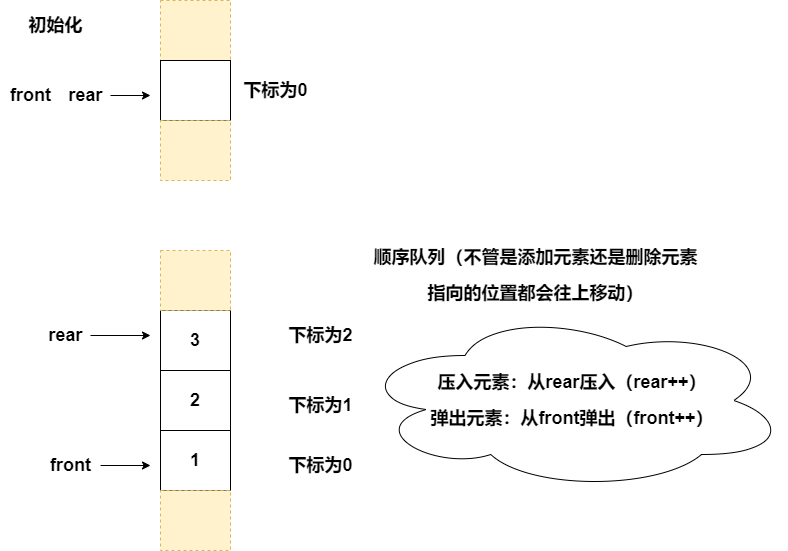

The diagram above was exported from draw.io. Its source (the exported page's mxGraphModel, read from the mxfile embedded in the PNG):
<mxGraphModel dx="782" dy="539" grid="1" gridSize="10" guides="1" tooltips="1" connect="1" arrows="1" fold="1" page="1" pageScale="1" pageWidth="827" pageHeight="1169" math="0" shadow="0">
  <root>
    <mxCell id="0" />
    <mxCell id="1" parent="0" />
    <mxCell id="C-2uQAEmfH_XxeAVGV5Q-4" value="&lt;h2&gt;1&lt;/h2&gt;" style="rounded=0;whiteSpace=wrap;html=1;" parent="1" vertex="1">
      <mxGeometry x="200" y="540" width="70" height="60" as="geometry" />
    </mxCell>
    <mxCell id="C-2uQAEmfH_XxeAVGV5Q-6" value="&lt;h2&gt;2&lt;/h2&gt;" style="rounded=0;whiteSpace=wrap;html=1;" parent="1" vertex="1">
      <mxGeometry x="200" y="480" width="70" height="60" as="geometry" />
    </mxCell>
    <mxCell id="C-2uQAEmfH_XxeAVGV5Q-7" value="&lt;h2&gt;3&lt;/h2&gt;" style="rounded=0;whiteSpace=wrap;html=1;" parent="1" vertex="1">
      <mxGeometry x="200" y="420" width="70" height="60" as="geometry" />
    </mxCell>
    <mxCell id="C-2uQAEmfH_XxeAVGV5Q-11" style="edgeStyle=orthogonalEdgeStyle;rounded=0;orthogonalLoop=1;jettySize=auto;html=1;" parent="1" source="C-2uQAEmfH_XxeAVGV5Q-9" edge="1">
      <mxGeometry relative="1" as="geometry">
        <mxPoint x="190" y="445" as="targetPoint" />
      </mxGeometry>
    </mxCell>
    <mxCell id="C-2uQAEmfH_XxeAVGV5Q-9" value="&lt;h2&gt;rear&lt;/h2&gt;" style="text;html=1;resizable=0;autosize=1;align=center;verticalAlign=middle;points=[];fillColor=none;strokeColor=none;rounded=0;" parent="1" vertex="1">
      <mxGeometry x="80" y="420" width="50" height="50" as="geometry" />
    </mxCell>
    <mxCell id="C-2uQAEmfH_XxeAVGV5Q-12" style="edgeStyle=orthogonalEdgeStyle;rounded=0;orthogonalLoop=1;jettySize=auto;html=1;" parent="1" source="C-2uQAEmfH_XxeAVGV5Q-10" edge="1">
      <mxGeometry relative="1" as="geometry">
        <mxPoint x="190" y="575" as="targetPoint" />
      </mxGeometry>
    </mxCell>
    <mxCell id="C-2uQAEmfH_XxeAVGV5Q-10" value="&lt;h2&gt;front&lt;/h2&gt;" style="text;html=1;resizable=0;autosize=1;align=center;verticalAlign=middle;points=[];fillColor=none;strokeColor=none;rounded=0;" parent="1" vertex="1">
      <mxGeometry x="80" y="550" width="60" height="50" as="geometry" />
    </mxCell>
    <mxCell id="C-2uQAEmfH_XxeAVGV5Q-13" value="" style="rounded=0;whiteSpace=wrap;html=1;dashed=1;fillColor=#fff2cc;strokeColor=#d6b656;" parent="1" vertex="1">
      <mxGeometry x="200" y="360" width="70" height="60" as="geometry" />
    </mxCell>
    <mxCell id="C-2uQAEmfH_XxeAVGV5Q-14" value="" style="rounded=0;whiteSpace=wrap;html=1;dashed=1;fillColor=#fff2cc;strokeColor=#d6b656;" parent="1" vertex="1">
      <mxGeometry x="200" y="600" width="70" height="60" as="geometry" />
    </mxCell>
    <mxCell id="C-2uQAEmfH_XxeAVGV5Q-15" value="&lt;h2&gt;初始化&lt;/h2&gt;" style="text;html=1;resizable=0;autosize=1;align=center;verticalAlign=middle;points=[];fillColor=none;strokeColor=none;rounded=0;dashed=1;" parent="1" vertex="1">
      <mxGeometry x="60" y="110" width="70" height="50" as="geometry" />
    </mxCell>
    <mxCell id="C-2uQAEmfH_XxeAVGV5Q-19" value="" style="rounded=0;whiteSpace=wrap;html=1;dashed=1;fillColor=#fff2cc;strokeColor=#d6b656;" parent="1" vertex="1">
      <mxGeometry x="200" y="110" width="70" height="60" as="geometry" />
    </mxCell>
    <mxCell id="C-2uQAEmfH_XxeAVGV5Q-20" value="" style="rounded=0;whiteSpace=wrap;html=1;" parent="1" vertex="1">
      <mxGeometry x="200" y="170" width="70" height="60" as="geometry" />
    </mxCell>
    <mxCell id="C-2uQAEmfH_XxeAVGV5Q-21" value="" style="rounded=0;whiteSpace=wrap;html=1;dashed=1;fillColor=#fff2cc;strokeColor=#d6b656;" parent="1" vertex="1">
      <mxGeometry x="200" y="230" width="70" height="60" as="geometry" />
    </mxCell>
    <mxCell id="C-2uQAEmfH_XxeAVGV5Q-26" style="edgeStyle=orthogonalEdgeStyle;rounded=0;orthogonalLoop=1;jettySize=auto;html=1;" parent="1" source="C-2uQAEmfH_XxeAVGV5Q-22" edge="1">
      <mxGeometry relative="1" as="geometry">
        <mxPoint x="190" y="205" as="targetPoint" />
      </mxGeometry>
    </mxCell>
    <mxCell id="C-2uQAEmfH_XxeAVGV5Q-22" value="&lt;h2&gt;rear&lt;/h2&gt;" style="text;html=1;resizable=0;autosize=1;align=center;verticalAlign=middle;points=[];fillColor=none;strokeColor=none;rounded=0;" parent="1" vertex="1">
      <mxGeometry x="100" y="180" width="50" height="50" as="geometry" />
    </mxCell>
    <mxCell id="C-2uQAEmfH_XxeAVGV5Q-23" value="&lt;h2&gt;front&lt;/h2&gt;" style="text;html=1;resizable=0;autosize=1;align=center;verticalAlign=middle;points=[];fillColor=none;strokeColor=none;rounded=0;" parent="1" vertex="1">
      <mxGeometry x="40" y="180" width="60" height="50" as="geometry" />
    </mxCell>
    <mxCell id="C-2uQAEmfH_XxeAVGV5Q-27" value="&lt;h2&gt;下标为0&lt;/h2&gt;" style="text;html=1;resizable=0;autosize=1;align=center;verticalAlign=middle;points=[];fillColor=none;strokeColor=none;rounded=0;" parent="1" vertex="1">
      <mxGeometry x="275" y="175" width="80" height="50" as="geometry" />
    </mxCell>
    <mxCell id="C-2uQAEmfH_XxeAVGV5Q-28" value="&lt;h2&gt;下标为0&lt;/h2&gt;" style="text;html=1;resizable=0;autosize=1;align=center;verticalAlign=middle;points=[];fillColor=none;strokeColor=none;rounded=0;" parent="1" vertex="1">
      <mxGeometry x="320" y="550" width="80" height="50" as="geometry" />
    </mxCell>
    <mxCell id="C-2uQAEmfH_XxeAVGV5Q-29" value="&lt;h2&gt;下标为1&lt;/h2&gt;" style="text;html=1;resizable=0;autosize=1;align=center;verticalAlign=middle;points=[];fillColor=none;strokeColor=none;rounded=0;" parent="1" vertex="1">
      <mxGeometry x="320" y="490" width="80" height="50" as="geometry" />
    </mxCell>
    <mxCell id="C-2uQAEmfH_XxeAVGV5Q-30" value="&lt;h2&gt;下标为2&lt;/h2&gt;" style="text;html=1;resizable=0;autosize=1;align=center;verticalAlign=middle;points=[];fillColor=none;strokeColor=none;rounded=0;" parent="1" vertex="1">
      <mxGeometry x="320" y="420" width="80" height="50" as="geometry" />
    </mxCell>
    <mxCell id="C-2uQAEmfH_XxeAVGV5Q-31" value="&lt;h2&gt;压入元素：从rear压入（rear++）&lt;/h2&gt;&lt;h2&gt;弹出元素：从front弹出（front++）&lt;/h2&gt;" style="ellipse;shape=cloud;whiteSpace=wrap;html=1;" parent="1" vertex="1">
      <mxGeometry x="397" y="420" width="430" height="180" as="geometry" />
    </mxCell>
    <mxCell id="C-2uQAEmfH_XxeAVGV5Q-32" value="&lt;h2&gt;顺序队列（不管是添加元素还是删除元素&lt;/h2&gt;&lt;h2&gt;指向的位置都会往上移动）&lt;/h2&gt;" style="text;html=1;resizable=0;autosize=1;align=center;verticalAlign=middle;points=[];fillColor=none;strokeColor=none;rounded=0;" parent="1" vertex="1">
      <mxGeometry x="405" y="345" width="340" height="80" as="geometry" />
    </mxCell>
  </root>
</mxGraphModel>